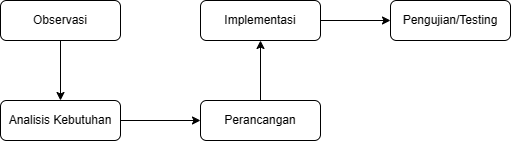

The diagram above was exported from draw.io. Its source (the exported page's mxGraphModel, read from the mxfile embedded in the PNG):
<mxGraphModel dx="1282" dy="587" grid="1" gridSize="10" guides="1" tooltips="1" connect="1" arrows="1" fold="1" page="1" pageScale="1" pageWidth="827" pageHeight="1169" math="0" shadow="0">
  <root>
    <mxCell id="WIyWlLk6GJQsqaUBKTNV-0" />
    <mxCell id="WIyWlLk6GJQsqaUBKTNV-1" parent="WIyWlLk6GJQsqaUBKTNV-0" />
    <mxCell id="eRYiYrBcK7VpzDcogWWP-3" style="edgeStyle=orthogonalEdgeStyle;rounded=0;orthogonalLoop=1;jettySize=auto;html=1;entryX=0.5;entryY=0;entryDx=0;entryDy=0;" edge="1" parent="WIyWlLk6GJQsqaUBKTNV-1" source="WIyWlLk6GJQsqaUBKTNV-3" target="WIyWlLk6GJQsqaUBKTNV-7">
      <mxGeometry relative="1" as="geometry" />
    </mxCell>
    <mxCell id="WIyWlLk6GJQsqaUBKTNV-3" value="Observasi" style="rounded=1;whiteSpace=wrap;html=1;fontSize=12;glass=0;strokeWidth=1;shadow=0;" parent="WIyWlLk6GJQsqaUBKTNV-1" vertex="1">
      <mxGeometry x="180" y="190" width="120" height="40" as="geometry" />
    </mxCell>
    <mxCell id="eRYiYrBcK7VpzDcogWWP-0" style="edgeStyle=orthogonalEdgeStyle;rounded=0;orthogonalLoop=1;jettySize=auto;html=1;exitX=1;exitY=0.5;exitDx=0;exitDy=0;entryX=0;entryY=0.5;entryDx=0;entryDy=0;" edge="1" parent="WIyWlLk6GJQsqaUBKTNV-1" source="WIyWlLk6GJQsqaUBKTNV-7" target="WIyWlLk6GJQsqaUBKTNV-12">
      <mxGeometry relative="1" as="geometry" />
    </mxCell>
    <mxCell id="WIyWlLk6GJQsqaUBKTNV-7" value="Analisis Kebutuhan" style="rounded=1;whiteSpace=wrap;html=1;fontSize=12;glass=0;strokeWidth=1;shadow=0;" parent="WIyWlLk6GJQsqaUBKTNV-1" vertex="1">
      <mxGeometry x="180" y="290" width="120" height="40" as="geometry" />
    </mxCell>
    <mxCell id="eRYiYrBcK7VpzDcogWWP-6" style="edgeStyle=orthogonalEdgeStyle;rounded=0;orthogonalLoop=1;jettySize=auto;html=1;exitX=1;exitY=0.5;exitDx=0;exitDy=0;" edge="1" parent="WIyWlLk6GJQsqaUBKTNV-1" source="WIyWlLk6GJQsqaUBKTNV-11" target="eRYiYrBcK7VpzDcogWWP-5">
      <mxGeometry relative="1" as="geometry" />
    </mxCell>
    <mxCell id="WIyWlLk6GJQsqaUBKTNV-11" value="Implementasi" style="rounded=1;whiteSpace=wrap;html=1;fontSize=12;glass=0;strokeWidth=1;shadow=0;" parent="WIyWlLk6GJQsqaUBKTNV-1" vertex="1">
      <mxGeometry x="380" y="190" width="120" height="40" as="geometry" />
    </mxCell>
    <mxCell id="eRYiYrBcK7VpzDcogWWP-4" style="edgeStyle=orthogonalEdgeStyle;rounded=0;orthogonalLoop=1;jettySize=auto;html=1;exitX=0.5;exitY=0;exitDx=0;exitDy=0;entryX=0.5;entryY=1;entryDx=0;entryDy=0;" edge="1" parent="WIyWlLk6GJQsqaUBKTNV-1" source="WIyWlLk6GJQsqaUBKTNV-12" target="WIyWlLk6GJQsqaUBKTNV-11">
      <mxGeometry relative="1" as="geometry" />
    </mxCell>
    <mxCell id="WIyWlLk6GJQsqaUBKTNV-12" value="Perancangan" style="rounded=1;whiteSpace=wrap;html=1;fontSize=12;glass=0;strokeWidth=1;shadow=0;" parent="WIyWlLk6GJQsqaUBKTNV-1" vertex="1">
      <mxGeometry x="380" y="290" width="120" height="40" as="geometry" />
    </mxCell>
    <mxCell id="eRYiYrBcK7VpzDcogWWP-5" value="Pengujian/Testing" style="rounded=1;whiteSpace=wrap;html=1;fontSize=12;glass=0;strokeWidth=1;shadow=0;" vertex="1" parent="WIyWlLk6GJQsqaUBKTNV-1">
      <mxGeometry x="570" y="190" width="120" height="40" as="geometry" />
    </mxCell>
  </root>
</mxGraphModel>